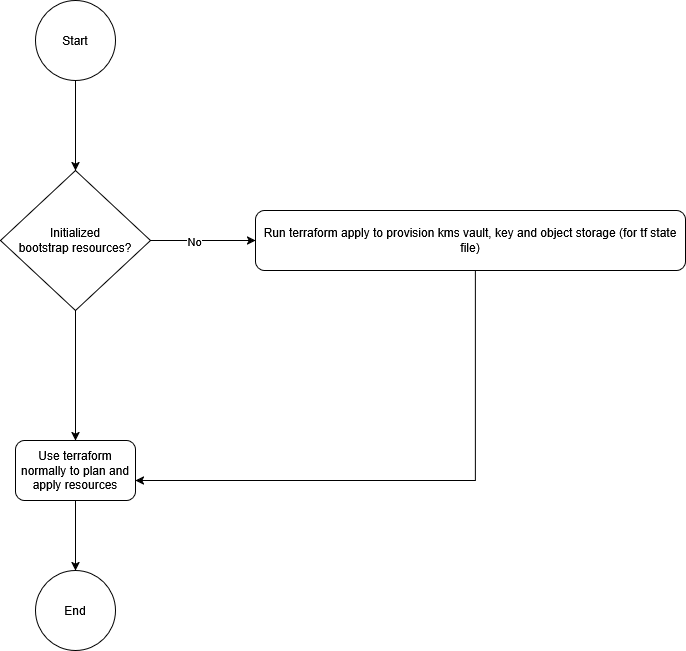

The diagram above was exported from draw.io. Its source (the exported page's mxGraphModel, read from the mxfile embedded in the PNG):
<mxGraphModel dx="1414" dy="751" grid="1" gridSize="10" guides="1" tooltips="1" connect="1" arrows="1" fold="1" page="1" pageScale="1" pageWidth="850" pageHeight="1100" math="0" shadow="0">
  <root>
    <mxCell id="0" />
    <mxCell id="1" parent="0" />
    <mxCell id="af5V85zy6Ln10d44aicn-2" edge="1" parent="1" source="yj9TFEOUbMtk1ULATZYd-2" style="edgeStyle=orthogonalEdgeStyle;rounded=0;orthogonalLoop=1;jettySize=auto;html=1;" target="af5V85zy6Ln10d44aicn-1" value="">
      <mxGeometry relative="1" as="geometry" />
    </mxCell>
    <mxCell id="yj9TFEOUbMtk1ULATZYd-2" parent="1" style="ellipse;whiteSpace=wrap;html=1;aspect=fixed;" value="Start" vertex="1">
      <mxGeometry height="80" width="80" x="70" y="50" as="geometry" />
    </mxCell>
    <mxCell id="Q1yxKebHPwsmee5WXRxE-2" edge="1" parent="1" source="yj9TFEOUbMtk1ULATZYd-3" style="edgeStyle=orthogonalEdgeStyle;rounded=0;orthogonalLoop=1;jettySize=auto;html=1;" target="Q1yxKebHPwsmee5WXRxE-1">
      <mxGeometry relative="1" as="geometry">
        <Array as="points">
          <mxPoint x="510" y="530" />
        </Array>
        <mxPoint x="380" y="450" as="sourcePoint" />
        <mxPoint x="110" y="530" as="targetPoint" />
      </mxGeometry>
    </mxCell>
    <mxCell id="yj9TFEOUbMtk1ULATZYd-3" parent="1" style="rounded=1;whiteSpace=wrap;html=1;" value="Run terraform apply to provision kms vault, key and object storage (for tf state file)" vertex="1">
      <mxGeometry height="60" width="430" x="290" y="260" as="geometry" />
    </mxCell>
    <mxCell id="ndY-WHnrMyKqdzkM_ey7-1" edge="1" parent="1" source="af5V85zy6Ln10d44aicn-1" style="edgeStyle=orthogonalEdgeStyle;rounded=0;orthogonalLoop=1;jettySize=auto;html=1;" target="yj9TFEOUbMtk1ULATZYd-3" value="">
      <mxGeometry relative="1" as="geometry" />
    </mxCell>
    <mxCell id="ndY-WHnrMyKqdzkM_ey7-2" connectable="0" parent="ndY-WHnrMyKqdzkM_ey7-1" style="edgeLabel;html=1;align=center;verticalAlign=middle;resizable=0;points=[];" value="No" vertex="1">
      <mxGeometry relative="1" x="-0.1852" as="geometry">
        <mxPoint as="offset" />
      </mxGeometry>
    </mxCell>
    <mxCell id="LZTmnheKEH1dUuJJxRC0-2" edge="1" parent="1" source="af5V85zy6Ln10d44aicn-1" style="edgeStyle=orthogonalEdgeStyle;rounded=0;orthogonalLoop=1;jettySize=auto;html=1;" target="Q1yxKebHPwsmee5WXRxE-1" value="">
      <mxGeometry relative="1" as="geometry">
        <mxPoint x="110" y="470" as="targetPoint" />
      </mxGeometry>
    </mxCell>
    <mxCell id="af5V85zy6Ln10d44aicn-1" parent="1" style="rhombus;whiteSpace=wrap;html=1;" value="&lt;div&gt;Initialized&lt;/div&gt;&lt;div&gt;bootstrap resources?&lt;/div&gt;" vertex="1">
      <mxGeometry height="140" width="150" x="35" y="220" as="geometry" />
    </mxCell>
    <mxCell id="Q1yxKebHPwsmee5WXRxE-4" edge="1" parent="1" source="Q1yxKebHPwsmee5WXRxE-1" style="edgeStyle=orthogonalEdgeStyle;rounded=0;orthogonalLoop=1;jettySize=auto;html=1;" target="Q1yxKebHPwsmee5WXRxE-3" value="">
      <mxGeometry relative="1" as="geometry" />
    </mxCell>
    <mxCell id="Q1yxKebHPwsmee5WXRxE-1" parent="1" style="rounded=1;whiteSpace=wrap;html=1;" value="Use terraform normally to plan and apply resources" vertex="1">
      <mxGeometry height="60" width="120" x="50" y="490" as="geometry" />
    </mxCell>
    <mxCell id="Q1yxKebHPwsmee5WXRxE-3" parent="1" style="ellipse;whiteSpace=wrap;html=1;aspect=fixed;" value="End" vertex="1">
      <mxGeometry height="80" width="80" x="70" y="620" as="geometry" />
    </mxCell>
  </root>
</mxGraphModel>